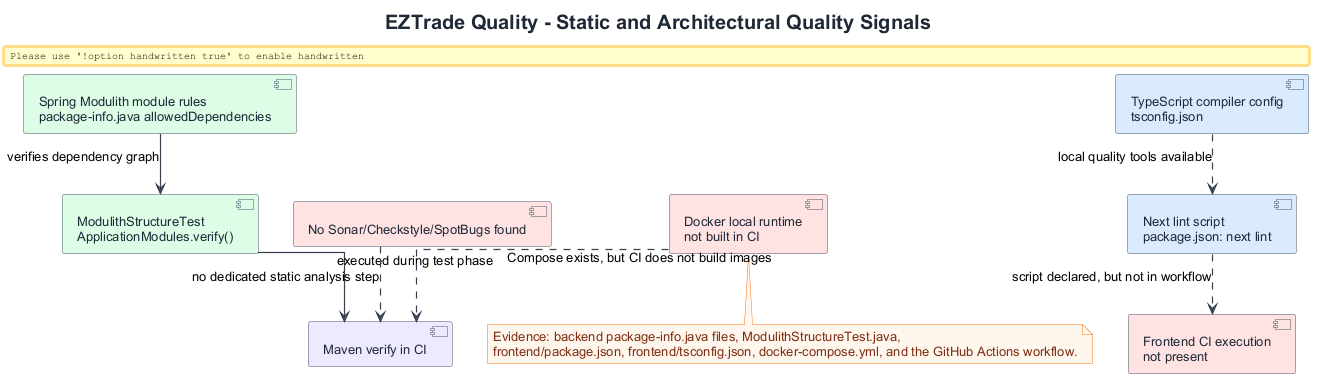

The diagram above was rendered by PlantUML. Its source (embedded in the PNG):
@startuml
!include ../../common/eztrade-style.puml

title EZTrade Quality - Static and Architectural Quality Signals

component "Spring Modulith module rules\npackage-info.java allowedDependencies" as ModuleRules EZ_BACKEND
component "ModulithStructureTest\nApplicationModules.verify()" as ModulithTest EZ_BACKEND
component "Maven verify in CI" as MavenVerify EZ_DEVOPS
component "TypeScript compiler config\ntsconfig.json" as TsConfig EZ_FRONTEND
component "Next lint script\npackage.json: next lint" as NextLint EZ_FRONTEND
component "Frontend CI execution\nnot present" as FrontendCiGap EZ_RISK
component "No Sonar/Checkstyle/SpotBugs found" as StaticGap EZ_RISK
component "Docker local runtime\nnot built in CI" as DockerCiGap EZ_RISK

ModuleRules --> ModulithTest : verifies dependency graph
ModulithTest --> MavenVerify : executed during test phase
TsConfig ..> NextLint : local quality tools available
NextLint ..> FrontendCiGap : script declared, but not in workflow
StaticGap ..> MavenVerify : no dedicated static analysis step
DockerCiGap ..> MavenVerify : Compose exists, but CI does not build images

note bottom
Evidence: backend package-info.java files, ModulithStructureTest.java,
frontend/package.json, frontend/tsconfig.json, docker-compose.yml, and the GitHub Actions workflow.
end note

@enduml